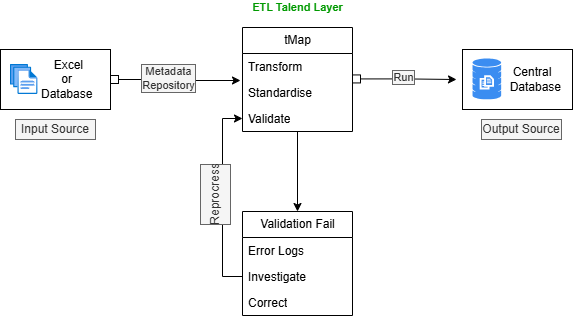

The diagram above was exported from draw.io. Its source (the exported page's mxGraphModel, read from the mxfile embedded in the PNG):
<mxGraphModel dx="815" dy="559" grid="1" gridSize="10" guides="1" tooltips="1" connect="1" arrows="1" fold="1" page="1" pageScale="1" pageWidth="850" pageHeight="1100" math="0" shadow="0">
  <root>
    <mxCell id="0" />
    <mxCell id="1" parent="0" />
    <mxCell id="WyTOnBpRRPKE3H4kVQaH-2" parent="1" style="html=1;whiteSpace=wrap;container=1;recursiveResize=0;collapsible=0;" value="&lt;div&gt;&lt;br&gt;&lt;/div&gt;&lt;span style=&quot;white-space: pre;&quot;&gt;&#09;&lt;/span&gt;Excel&lt;div&gt;&lt;span style=&quot;white-space: pre;&quot;&gt;&#09;&lt;/span&gt;or&amp;nbsp;&lt;br&gt;&lt;span style=&quot;white-space: pre;&quot;&gt;&#09;&lt;/span&gt;Database&amp;nbsp;&lt;br&gt;&lt;div&gt;&lt;br&gt;&lt;/div&gt;&lt;/div&gt;" vertex="1">
      <mxGeometry height="60" width="110" x="70" y="80" as="geometry" />
    </mxCell>
    <mxCell id="WyTOnBpRRPKE3H4kVQaH-70" parent="WyTOnBpRRPKE3H4kVQaH-2" style="image;aspect=fixed;html=1;points=[];align=center;fontSize=12;image=img/lib/azure2/general/Files.svg;" value="" vertex="1">
      <mxGeometry height="30" width="27.42" x="10" y="15" as="geometry" />
    </mxCell>
    <mxCell id="WyTOnBpRRPKE3H4kVQaH-61" edge="1" parent="1" source="WyTOnBpRRPKE3H4kVQaH-16" style="edgeStyle=orthogonalEdgeStyle;rounded=0;orthogonalLoop=1;jettySize=auto;html=1;" target="WyTOnBpRRPKE3H4kVQaH-57" value="">
      <mxGeometry relative="1" as="geometry" />
    </mxCell>
    <mxCell id="WyTOnBpRRPKE3H4kVQaH-16" parent="1" style="swimlane;fontStyle=0;childLayout=stackLayout;horizontal=1;startSize=26;fillColor=none;horizontalStack=0;resizeParent=1;resizeParentMax=0;resizeLast=0;collapsible=1;marginBottom=0;html=1;" value="tMap" vertex="1">
      <mxGeometry height="104" width="110" x="312" y="58" as="geometry" />
    </mxCell>
    <mxCell id="WyTOnBpRRPKE3H4kVQaH-17" parent="WyTOnBpRRPKE3H4kVQaH-16" style="text;strokeColor=none;fillColor=none;align=left;verticalAlign=top;spacingLeft=4;spacingRight=4;overflow=hidden;rotatable=0;points=[[0,0.5],[1,0.5]];portConstraint=eastwest;whiteSpace=wrap;html=1;" value="Transform" vertex="1">
      <mxGeometry height="26" width="110" y="26" as="geometry" />
    </mxCell>
    <mxCell id="WyTOnBpRRPKE3H4kVQaH-18" parent="WyTOnBpRRPKE3H4kVQaH-16" style="text;strokeColor=none;fillColor=none;align=left;verticalAlign=top;spacingLeft=4;spacingRight=4;overflow=hidden;rotatable=0;points=[[0,0.5],[1,0.5]];portConstraint=eastwest;whiteSpace=wrap;html=1;" value="Standardise" vertex="1">
      <mxGeometry height="26" width="110" y="52" as="geometry" />
    </mxCell>
    <mxCell id="WyTOnBpRRPKE3H4kVQaH-19" parent="WyTOnBpRRPKE3H4kVQaH-16" style="text;strokeColor=none;fillColor=none;align=left;verticalAlign=top;spacingLeft=4;spacingRight=4;overflow=hidden;rotatable=0;points=[[0,0.5],[1,0.5]];portConstraint=eastwest;whiteSpace=wrap;html=1;" value="Validate" vertex="1">
      <mxGeometry height="26" width="110" y="78" as="geometry" />
    </mxCell>
    <mxCell id="WyTOnBpRRPKE3H4kVQaH-25" parent="1" style="html=1;whiteSpace=wrap;container=1;recursiveResize=0;collapsible=0;" value="&lt;div&gt;&lt;br&gt;&lt;span style=&quot;background-color: transparent; color: light-dark(rgb(0, 0, 0), rgb(255, 255, 255)); white-space: pre;&quot;&gt;&#09;&lt;/span&gt;&amp;nbsp;&lt;span style=&quot;background-color: transparent; color: light-dark(rgb(0, 0, 0), rgb(255, 255, 255));&quot;&gt;Central&lt;/span&gt;&lt;br&gt;&lt;div&gt;&lt;div&gt;&lt;span style=&quot;white-space: pre;&quot;&gt;&#09;&amp;nbsp;&lt;/span&gt;&amp;nbsp;&amp;nbsp; Database&amp;nbsp;&lt;/div&gt;&lt;/div&gt;&lt;/div&gt;&lt;div&gt;&lt;div&gt;&lt;div&gt;&lt;br&gt;&lt;/div&gt;&lt;/div&gt;&lt;/div&gt;" vertex="1">
      <mxGeometry height="60" width="110" x="532" y="80" as="geometry" />
    </mxCell>
    <mxCell id="WyTOnBpRRPKE3H4kVQaH-71" parent="WyTOnBpRRPKE3H4kVQaH-25" style="sketch=0;html=1;aspect=fixed;strokeColor=none;shadow=0;fillColor=#3B8DF1;verticalAlign=top;labelPosition=center;verticalLabelPosition=bottom;shape=mxgraph.gcp2.database_3" value="" vertex="1">
      <mxGeometry height="41" width="28.7" x="10" y="9" as="geometry" />
    </mxCell>
    <mxCell id="WyTOnBpRRPKE3H4kVQaH-31" edge="1" parent="1" style="edgeStyle=orthogonalEdgeStyle;rounded=0;orthogonalLoop=1;jettySize=auto;html=1;startArrow=box;startFill=0;" value="">
      <mxGeometry relative="1" as="geometry">
        <mxPoint x="422" y="109.44" as="sourcePoint" />
        <mxPoint x="526" y="110" as="targetPoint" />
      </mxGeometry>
    </mxCell>
    <mxCell id="WyTOnBpRRPKE3H4kVQaH-32" connectable="0" parent="WyTOnBpRRPKE3H4kVQaH-31" style="edgeLabel;html=1;align=center;verticalAlign=middle;resizable=0;points=[];labelBackgroundColor=#f5f5f5;fontColor=#333333;labelBorderColor=#666666;" value="Run" vertex="1">
      <mxGeometry relative="1" x="-0.1289" y="2" as="geometry">
        <mxPoint x="5" as="offset" />
      </mxGeometry>
    </mxCell>
    <UserObject label="Input Source" placeholders="1" name="Variable" id="WyTOnBpRRPKE3H4kVQaH-49">
      <mxCell parent="1" style="text;html=1;strokeColor=#666666;fillColor=#f5f5f5;align=center;verticalAlign=middle;whiteSpace=wrap;overflow=hidden;fontColor=#333333;" vertex="1">
        <mxGeometry height="20" width="80" x="85" y="150" as="geometry" />
      </mxCell>
    </UserObject>
    <UserObject label="Output Source" placeholders="1" name="Variable" id="WyTOnBpRRPKE3H4kVQaH-51">
      <mxCell parent="1" style="text;html=1;strokeColor=#666666;fillColor=#f5f5f5;align=center;verticalAlign=middle;whiteSpace=wrap;overflow=hidden;fontColor=#333333;" vertex="1">
        <mxGeometry height="20" width="80" x="551" y="150" as="geometry" />
      </mxCell>
    </UserObject>
    <mxCell id="WyTOnBpRRPKE3H4kVQaH-52" connectable="0" parent="1" style="edgeLabel;html=1;align=center;verticalAlign=middle;resizable=0;points=[];fontStyle=1;fillColor=#d5e8d4;strokeColor=#82b366;labelBorderColor=none;fontColor=#009900;" value="ETL Talend Layer" vertex="1">
      <mxGeometry x="363" y="40" as="geometry">
        <mxPoint x="3" y="-3" as="offset" />
      </mxGeometry>
    </mxCell>
    <mxCell id="WyTOnBpRRPKE3H4kVQaH-54" edge="1" parent="1" style="edgeStyle=orthogonalEdgeStyle;rounded=0;orthogonalLoop=1;jettySize=auto;html=1;startArrow=box;startFill=0;" value="">
      <mxGeometry relative="1" as="geometry">
        <mxPoint x="180" y="110" as="sourcePoint" />
        <mxPoint x="310" y="111" as="targetPoint" />
      </mxGeometry>
    </mxCell>
    <mxCell id="WyTOnBpRRPKE3H4kVQaH-55" connectable="0" parent="WyTOnBpRRPKE3H4kVQaH-54" style="edgeLabel;html=1;align=center;verticalAlign=middle;resizable=0;points=[];labelBackgroundColor=#f5f5f5;fontColor=#333333;labelBorderColor=#666666;" value="Metadata&lt;div&gt;Repository&lt;/div&gt;" vertex="1">
      <mxGeometry relative="1" x="-0.1289" y="2" as="geometry">
        <mxPoint as="offset" />
      </mxGeometry>
    </mxCell>
    <mxCell id="WyTOnBpRRPKE3H4kVQaH-57" parent="1" style="swimlane;fontStyle=0;childLayout=stackLayout;horizontal=1;startSize=26;fillColor=none;horizontalStack=0;resizeParent=1;resizeParentMax=0;resizeLast=0;collapsible=1;marginBottom=0;html=1;" value="Validation Fail" vertex="1">
      <mxGeometry height="104" width="110" x="312" y="242" as="geometry" />
    </mxCell>
    <mxCell id="WyTOnBpRRPKE3H4kVQaH-58" parent="WyTOnBpRRPKE3H4kVQaH-57" style="text;strokeColor=none;fillColor=none;align=left;verticalAlign=top;spacingLeft=4;spacingRight=4;overflow=hidden;rotatable=0;points=[[0,0.5],[1,0.5]];portConstraint=eastwest;whiteSpace=wrap;html=1;" value="Error Logs" vertex="1">
      <mxGeometry height="26" width="110" y="26" as="geometry" />
    </mxCell>
    <mxCell id="WyTOnBpRRPKE3H4kVQaH-59" parent="WyTOnBpRRPKE3H4kVQaH-57" style="text;strokeColor=none;fillColor=none;align=left;verticalAlign=top;spacingLeft=4;spacingRight=4;overflow=hidden;rotatable=0;points=[[0,0.5],[1,0.5]];portConstraint=eastwest;whiteSpace=wrap;html=1;" value="Investigate" vertex="1">
      <mxGeometry height="26" width="110" y="52" as="geometry" />
    </mxCell>
    <mxCell id="WyTOnBpRRPKE3H4kVQaH-60" parent="WyTOnBpRRPKE3H4kVQaH-57" style="text;strokeColor=none;fillColor=none;align=left;verticalAlign=top;spacingLeft=4;spacingRight=4;overflow=hidden;rotatable=0;points=[[0,0.5],[1,0.5]];portConstraint=eastwest;whiteSpace=wrap;html=1;" value="Correct" vertex="1">
      <mxGeometry height="26" width="110" y="78" as="geometry" />
    </mxCell>
    <mxCell id="WyTOnBpRRPKE3H4kVQaH-63" edge="1" parent="1" source="WyTOnBpRRPKE3H4kVQaH-59" style="edgeStyle=orthogonalEdgeStyle;rounded=0;orthogonalLoop=1;jettySize=auto;html=1;entryX=0;entryY=0.5;entryDx=0;entryDy=0;" target="WyTOnBpRRPKE3H4kVQaH-19">
      <mxGeometry relative="1" as="geometry" />
    </mxCell>
    <mxCell id="WyTOnBpRRPKE3H4kVQaH-64" parent="1" style="text;html=1;whiteSpace=wrap;strokeColor=#666666;fillColor=#f5f5f5;align=center;verticalAlign=middle;rounded=0;rotation=-90;fontColor=#333333;" value="Reprocress" vertex="1">
      <mxGeometry height="30" width="60" x="255" y="210" as="geometry" />
    </mxCell>
  </root>
</mxGraphModel>